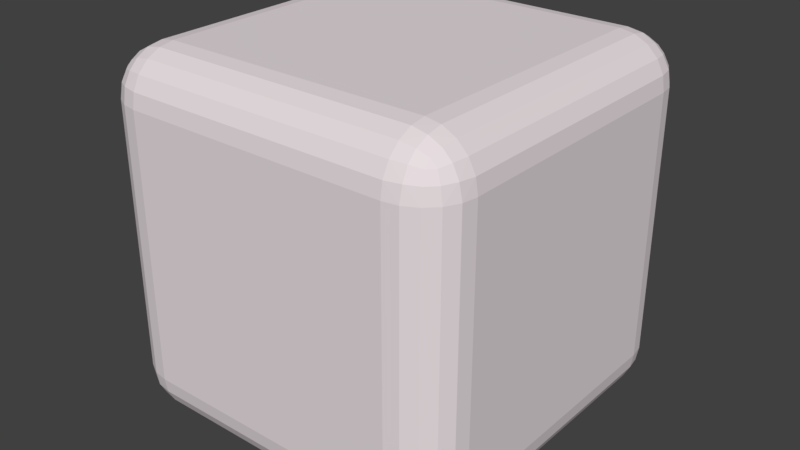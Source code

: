 # Source: HelpBox.blend  (saved by Blender 2.79.0; exported with 4.5.12 LTS)
import bpy
from mathutils import Matrix  # noqa: F401  (used for matrix-valued properties, if any)

bpy.ops.wm.read_factory_settings(use_empty=True)
scene = bpy.context.scene
scene.name = 'Scene'

# ---- collections
col_collection_1 = bpy.data.collections.new('Collection 1'); scene.collection.children.link(col_collection_1)

# ---- materials (node trees are filled in below, after node groups)
mat_material = bpy.data.materials.new('Material')
mat_material.alpha_threshold = 0.0
mat_material.use_transparent_shadow = False
mat_material.diffuse_color = (0.8, 0.7258, 0.7481, 1.0)
mat_material.roughness = 0.5

# ---- material node trees

# ---- world
world_world = bpy.data.worlds.new('World'); scene.world = world_world
world_world.color = (0.05088, 0.05088, 0.05088)
world_world.use_sun_shadow = False
world_world.sun_shadow_jitter_overblur = 0.0
world_world.cycles.sampling_method = 'MANUAL'

# ---- meshes
me_healthbox = bpy.data.meshes.new('HealthBox')
me_healthbox.from_pydata([(-0.737, -0.737, -1.0), (-0.737, -1.0, -0.737), (-1.0, -0.737, -0.737), (-0.737, -0.8183, -0.9871), (-0.737, -0.8916, -0.9498), (-0.8183, -0.737, -0.9871), (-0.8204, -0.8209, -0.9719), (-0.8177, -0.888, -0.9366), (-0.8916, -0.737, -0.9498), (-0.8881, -0.8179, -0.9364), (-0.8762, -0.8762, -0.9115), (-0.8183, -0.9871, -0.737), (-0.8916, -0.9498, -0.737), (-0.737, -0.9871, -0.8183), (-0.8209, -0.9719, -0.8204), (-0.888, -0.9366, -0.8177), (-0.737, -0.9498, -0.8916), (-0.8179, -0.9364, -0.8881), (-0.8762, -0.9115, -0.8762), (-0.9871, -0.737, -0.8183), (-0.9498, -0.737, -0.8916), (-0.9871, -0.8183, -0.737), (-0.9719, -0.8204, -0.8209), (-0.9366, -0.8177, -0.888), (-0.9498, -0.8916, -0.737), (-0.9364, -0.8881, -0.8179), (-0.9115, -0.8762, -0.8762), (-0.737, -1.0, 0.737), (-0.737, -0.737, 1.0), (-1.0, -0.737, 0.737), (-0.737, -0.9871, 0.8183), (-0.737, -0.9498, 0.8916), (-0.8183, -0.9871, 0.737), (-0.8204, -0.9719, 0.8209), (-0.8177, -0.9366, 0.888), (-0.8916, -0.9498, 0.737), (-0.8881, -0.9364, 0.8179), (-0.8762, -0.9115, 0.8762), (-0.8183, -0.737, 0.9871), (-0.8916, -0.737, 0.9498), (-0.737, -0.8183, 0.9871), (-0.8209, -0.8204, 0.9719), (-0.888, -0.8177, 0.9366), (-0.737, -0.8916, 0.9498), (-0.8179, -0.8881, 0.9364), (-0.8762, -0.8762, 0.9115), (-0.9871, -0.8183, 0.737), (-0.9498, -0.8916, 0.737), (-0.9871, -0.737, 0.8183), (-0.9719, -0.8209, 0.8204), (-0.9366, -0.888, 0.8177), (-0.9498, -0.737, 0.8916), (-0.9364, -0.8179, 0.8881), (-0.9115, -0.8762, 0.8762), (-0.737, 0.737, -1.0), (-1.0, 0.737, -0.737), (-0.737, 1.0, -0.737), (-0.8183, 0.737, -0.9871), (-0.8916, 0.737, -0.9498), (-0.737, 0.8183, -0.9871), (-0.8209, 0.8204, -0.9719), (-0.888, 0.8177, -0.9366), (-0.737, 0.8916, -0.9498), (-0.8179, 0.8881, -0.9364), (-0.8762, 0.8762, -0.9115), (-0.9871, 0.8183, -0.737), (-0.9498, 0.8916, -0.737), (-0.9871, 0.737, -0.8183), (-0.9719, 0.8209, -0.8204), (-0.9366, 0.888, -0.8177), (-0.9498, 0.737, -0.8916), (-0.9364, 0.8179, -0.8881), (-0.9115, 0.8762, -0.8762), (-0.737, 0.9871, -0.8183), (-0.737, 0.9498, -0.8916), (-0.8183, 0.9871, -0.737), (-0.8204, 0.9719, -0.8209), (-0.8177, 0.9366, -0.888), (-0.8916, 0.9498, -0.737), (-0.8881, 0.9364, -0.8179), (-0.8762, 0.9115, -0.8762), (-0.737, 0.737, 1.0), (-0.737, 1.0, 0.737), (-1.0, 0.737, 0.737), (-0.737, 0.8183, 0.9871), (-0.737, 0.8916, 0.9498), (-0.8183, 0.737, 0.9871), (-0.8204, 0.8209, 0.9719), (-0.8177, 0.888, 0.9366), (-0.8916, 0.737, 0.9498), (-0.8881, 0.8179, 0.9364), (-0.8762, 0.8762, 0.9115), (-0.8183, 0.9871, 0.737), (-0.8916, 0.9498, 0.737), (-0.737, 0.9871, 0.8183), (-0.8209, 0.9719, 0.8204), (-0.888, 0.9366, 0.8177), (-0.737, 0.9498, 0.8916), (-0.8179, 0.9364, 0.8881), (-0.8762, 0.9115, 0.8762), (-0.9871, 0.737, 0.8183), (-0.9498, 0.737, 0.8916), (-0.9871, 0.8183, 0.737), (-0.9719, 0.8204, 0.8209), (-0.9366, 0.8177, 0.888), (-0.9498, 0.8916, 0.737), (-0.9364, 0.8881, 0.8179), (-0.9115, 0.8762, 0.8762), (0.737, -0.737, -1.0), (1.0, -0.737, -0.737), (0.737, -1.0, -0.737), (0.8183, -0.737, -0.9871), (0.8916, -0.737, -0.9498), (0.737, -0.8183, -0.9871), (0.8209, -0.8204, -0.9719), (0.888, -0.8177, -0.9366), (0.737, -0.8916, -0.9498), (0.8179, -0.8881, -0.9364), (0.8762, -0.8762, -0.9115), (0.9871, -0.8183, -0.737), (0.9498, -0.8916, -0.737), (0.9871, -0.737, -0.8183), (0.9719, -0.8209, -0.8204), (0.9366, -0.888, -0.8177), (0.9498, -0.737, -0.8916), (0.9364, -0.8179, -0.8881), (0.9115, -0.8762, -0.8762), (0.737, -0.9871, -0.8183), (0.737, -0.9498, -0.8916), (0.8183, -0.9871, -0.737), (0.8204, -0.9719, -0.8209), (0.8177, -0.9366, -0.888), (0.8916, -0.9498, -0.737), (0.8881, -0.9364, -0.8179), (0.8762, -0.9115, -0.8762), (0.737, -0.737, 1.0), (0.737, -1.0, 0.737), (1.0, -0.737, 0.737), (0.737, -0.8183, 0.9871), (0.737, -0.8916, 0.9498), (0.8183, -0.737, 0.9871), (0.8204, -0.8209, 0.9719), (0.8177, -0.888, 0.9366), (0.8916, -0.737, 0.9498), (0.8881, -0.8179, 0.9364), (0.8762, -0.8762, 0.9115), (0.8183, -0.9871, 0.737), (0.8916, -0.9498, 0.737), (0.737, -0.9871, 0.8183), (0.8209, -0.9719, 0.8204), (0.888, -0.9366, 0.8177), (0.737, -0.9498, 0.8916), (0.8179, -0.9364, 0.8881), (0.8762, -0.9115, 0.8762), (0.9871, -0.737, 0.8183), (0.9498, -0.737, 0.8916), (0.9871, -0.8183, 0.737), (0.9719, -0.8204, 0.8209), (0.9366, -0.8177, 0.888), (0.9498, -0.8916, 0.737), (0.9364, -0.8881, 0.8179), (0.9115, -0.8762, 0.8762), (0.737, 0.737, -1.0), (0.737, 1.0, -0.737), (1.0, 0.737, -0.737), (0.737, 0.8183, -0.9871), (0.737, 0.8916, -0.9498), (0.8183, 0.737, -0.9871), (0.8204, 0.8209, -0.9719), (0.8177, 0.888, -0.9366), (0.8916, 0.737, -0.9498), (0.8881, 0.8179, -0.9364), (0.8762, 0.8762, -0.9115), (0.8183, 0.9871, -0.737), (0.8916, 0.9498, -0.737), (0.737, 0.9871, -0.8183), (0.8209, 0.9719, -0.8204), (0.888, 0.9366, -0.8177), (0.737, 0.9498, -0.8916), (0.8179, 0.9364, -0.8881), (0.8762, 0.9115, -0.8762), (0.9871, 0.737, -0.8183), (0.9498, 0.737, -0.8916), (0.9871, 0.8183, -0.737), (0.9719, 0.8204, -0.8209), (0.9366, 0.8177, -0.888), (0.9498, 0.8916, -0.737), (0.9364, 0.8881, -0.8179), (0.9115, 0.8762, -0.8762), (0.737, 0.737, 1.0), (1.0, 0.737, 0.737), (0.737, 1.0, 0.737), (0.8183, 0.737, 0.9871), (0.8916, 0.737, 0.9498), (0.737, 0.8183, 0.9871), (0.8209, 0.8204, 0.9719), (0.888, 0.8177, 0.9366), (0.737, 0.8916, 0.9498), (0.8179, 0.8881, 0.9364), (0.8762, 0.8762, 0.9115), (0.9871, 0.8183, 0.737), (0.9498, 0.8916, 0.737), (0.9871, 0.737, 0.8183), (0.9719, 0.8209, 0.8204), (0.9366, 0.888, 0.8177), (0.9498, 0.737, 0.8916), (0.9364, 0.8179, 0.8881), (0.9115, 0.8762, 0.8762), (0.737, 0.9871, 0.8183), (0.737, 0.9498, 0.8916), (0.8183, 0.9871, 0.737), (0.8204, 0.9719, 0.8209), (0.8177, 0.9366, 0.888), (0.8916, 0.9498, 0.737), (0.8881, 0.9364, 0.8179), (0.8762, 0.9115, 0.8762)], [], [(136, 1, 110), (190, 109, 164), (81, 135, 189), (29, 55, 2), (82, 163, 56), (3, 5, 0), (4, 6, 3), (16, 7, 4), (6, 8, 5), (6, 10, 9), (17, 10, 7), (11, 13, 1), (12, 14, 11), (24, 15, 12), (14, 16, 13), (14, 18, 17), (25, 18, 15), (19, 21, 2), (20, 22, 19), (8, 23, 20), (22, 24, 21), (22, 26, 25), (9, 26, 23), (10, 18, 26), (30, 32, 27), (31, 33, 30), (43, 34, 31), (33, 35, 32), (33, 37, 36), (44, 37, 34), (38, 40, 28), (39, 41, 38), (51, 42, 39), (41, 43, 40), (41, 45, 44), (52, 45, 42), (46, 48, 29), (47, 49, 46), (35, 50, 47), (49, 51, 48), (49, 53, 52), (36, 53, 50), (37, 45, 53), (57, 59, 54), (58, 60, 57), (70, 61, 58), (60, 62, 59), (60, 64, 63), (71, 64, 61), (65, 67, 55), (66, 68, 65), (78, 69, 66), (68, 70, 67), (68, 72, 71), (79, 72, 69), (73, 75, 56), (74, 76, 73), (62, 77, 74), (76, 78, 75), (76, 80, 79), (63, 80, 77), (64, 72, 80), (84, 86, 81), (85, 87, 84), (97, 88, 85), (87, 89, 86), (87, 91, 90), (98, 91, 88), (92, 94, 82), (93, 95, 92), (105, 96, 93), (95, 97, 94), (95, 99, 98), (106, 99, 96), (100, 102, 83), (101, 103, 100), (89, 104, 101), (103, 105, 102), (103, 107, 106), (90, 107, 104), (91, 99, 107), (111, 113, 108), (112, 114, 111), (124, 115, 112), (114, 116, 113), (114, 118, 117), (125, 118, 115), (119, 121, 109), (120, 122, 119), (132, 123, 120), (122, 124, 121), (122, 126, 125), (133, 126, 123), (127, 129, 110), (128, 130, 127), (116, 131, 128), (130, 132, 129), (130, 134, 133), (117, 134, 131), (118, 126, 134), (138, 140, 135), (139, 141, 138), (151, 142, 139), (141, 143, 140), (141, 145, 144), (152, 145, 142), (146, 148, 136), (147, 149, 146), (159, 150, 147), (149, 151, 148), (149, 153, 152), (160, 153, 150), (154, 156, 137), (155, 157, 154), (143, 158, 155), (157, 159, 156), (157, 161, 160), (144, 161, 158), (145, 153, 161), (165, 167, 162), (166, 168, 165), (178, 169, 166), (168, 170, 167), (168, 172, 171), (179, 172, 169), (173, 175, 163), (174, 176, 173), (186, 177, 174), (176, 178, 175), (176, 180, 179), (187, 180, 177), (181, 183, 164), (182, 184, 181), (170, 185, 182), (184, 186, 183), (184, 188, 187), (171, 188, 185), (172, 180, 188), (192, 194, 189), (193, 195, 192), (205, 196, 193), (195, 197, 194), (195, 199, 198), (206, 199, 196), (200, 202, 190), (201, 203, 200), (213, 204, 201), (203, 205, 202), (203, 207, 206), (214, 207, 204), (208, 210, 191), (209, 211, 208), (197, 212, 209), (211, 213, 210), (211, 215, 214), (198, 215, 212), (199, 207, 215), (0, 57, 54), (5, 58, 57), (8, 70, 58), (20, 67, 70), (19, 55, 67), (27, 11, 1), (32, 12, 11), (35, 24, 12), (47, 21, 24), (46, 2, 21), (81, 38, 28), (86, 39, 38), (89, 51, 39), (101, 48, 51), (100, 29, 48), (56, 92, 82), (75, 93, 92), (78, 105, 93), (66, 102, 105), (65, 83, 102), (54, 165, 162), (59, 166, 165), (62, 178, 166), (74, 175, 178), (73, 163, 175), (189, 84, 81), (194, 85, 84), (197, 97, 85), (209, 94, 97), (208, 82, 94), (164, 200, 190), (183, 201, 200), (186, 213, 201), (174, 210, 213), (173, 191, 210), (162, 111, 108), (167, 112, 111), (170, 124, 112), (182, 121, 124), (181, 109, 121), (135, 192, 189), (140, 193, 192), (143, 205, 193), (155, 202, 205), (154, 190, 202), (110, 146, 136), (129, 147, 146), (132, 159, 147), (120, 156, 159), (119, 137, 156), (108, 3, 0), (113, 4, 3), (116, 16, 4), (128, 13, 16), (127, 1, 13), (28, 138, 135), (40, 139, 138), (43, 151, 139), (31, 148, 151), (30, 136, 148), (162, 0, 54), (136, 27, 1), (190, 137, 109), (81, 28, 135), (29, 83, 55), (82, 191, 163), (3, 6, 5), (4, 7, 6), (16, 17, 7), (6, 9, 8), (6, 7, 10), (17, 18, 10), (11, 14, 13), (12, 15, 14), (24, 25, 15), (14, 17, 16), (14, 15, 18), (25, 26, 18), (19, 22, 21), (20, 23, 22), (8, 9, 23), (22, 25, 24), (22, 23, 26), (9, 10, 26), (30, 33, 32), (31, 34, 33), (43, 44, 34), (33, 36, 35), (33, 34, 37), (44, 45, 37), (38, 41, 40), (39, 42, 41), (51, 52, 42), (41, 44, 43), (41, 42, 45), (52, 53, 45), (46, 49, 48), (47, 50, 49), (35, 36, 50), (49, 52, 51), (49, 50, 53), (36, 37, 53), (57, 60, 59), (58, 61, 60), (70, 71, 61), (60, 63, 62), (60, 61, 64), (71, 72, 64), (65, 68, 67), (66, 69, 68), (78, 79, 69), (68, 71, 70), (68, 69, 72), (79, 80, 72), (73, 76, 75), (74, 77, 76), (62, 63, 77), (76, 79, 78), (76, 77, 80), (63, 64, 80), (84, 87, 86), (85, 88, 87), (97, 98, 88), (87, 90, 89), (87, 88, 91), (98, 99, 91), (92, 95, 94), (93, 96, 95), (105, 106, 96), (95, 98, 97), (95, 96, 99), (106, 107, 99), (100, 103, 102), (101, 104, 103), (89, 90, 104), (103, 106, 105), (103, 104, 107), (90, 91, 107), (111, 114, 113), (112, 115, 114), (124, 125, 115), (114, 117, 116), (114, 115, 118), (125, 126, 118), (119, 122, 121), (120, 123, 122), (132, 133, 123), (122, 125, 124), (122, 123, 126), (133, 134, 126), (127, 130, 129), (128, 131, 130), (116, 117, 131), (130, 133, 132), (130, 131, 134), (117, 118, 134), (138, 141, 140), (139, 142, 141), (151, 152, 142), (141, 144, 143), (141, 142, 145), (152, 153, 145), (146, 149, 148), (147, 150, 149), (159, 160, 150), (149, 152, 151), (149, 150, 153), (160, 161, 153), (154, 157, 156), (155, 158, 157), (143, 144, 158), (157, 160, 159), (157, 158, 161), (144, 145, 161), (165, 168, 167), (166, 169, 168), (178, 179, 169), (168, 171, 170), (168, 169, 172), (179, 180, 172), (173, 176, 175), (174, 177, 176), (186, 187, 177), (176, 179, 178), (176, 177, 180), (187, 188, 180), (181, 184, 183), (182, 185, 184), (170, 171, 185), (184, 187, 186), (184, 185, 188), (171, 172, 188), (192, 195, 194), (193, 196, 195), (205, 206, 196), (195, 198, 197), (195, 196, 199), (206, 207, 199), (200, 203, 202), (201, 204, 203), (213, 214, 204), (203, 206, 205), (203, 204, 207), (214, 215, 207), (208, 211, 210), (209, 212, 211), (197, 198, 212), (211, 214, 213), (211, 212, 215), (198, 199, 215), (0, 5, 57), (5, 8, 58), (8, 20, 70), (20, 19, 67), (19, 2, 55), (27, 32, 11), (32, 35, 12), (35, 47, 24), (47, 46, 21), (46, 29, 2), (81, 86, 38), (86, 89, 39), (89, 101, 51), (101, 100, 48), (100, 83, 29), (56, 75, 92), (75, 78, 93), (78, 66, 105), (66, 65, 102), (65, 55, 83), (54, 59, 165), (59, 62, 166), (62, 74, 178), (74, 73, 175), (73, 56, 163), (189, 194, 84), (194, 197, 85), (197, 209, 97), (209, 208, 94), (208, 191, 82), (164, 183, 200), (183, 186, 201), (186, 174, 213), (174, 173, 210), (173, 163, 191), (162, 167, 111), (167, 170, 112), (170, 182, 124), (182, 181, 121), (181, 164, 109), (135, 140, 192), (140, 143, 193), (143, 155, 205), (155, 154, 202), (154, 137, 190), (110, 129, 146), (129, 132, 147), (132, 120, 159), (120, 119, 156), (119, 109, 137), (108, 113, 3), (113, 116, 4), (116, 128, 16), (128, 127, 13), (127, 110, 1), (28, 40, 138), (40, 43, 139), (43, 31, 151), (31, 30, 148), (30, 27, 136), (162, 108, 0)])
_uv = me_healthbox.uv_layers.new(name='UVMap')
_uv.uv.foreach_set('vector', [1.001, 0.9916, 8.659e-05, 8.659e-05, 1.001, 8.659e-05, 0.0, 0.0, 0.0, 0.0, 0.0, 0.0, 0.0, 0.0, 0.0, 0.0, 0.0, 0.0, 0.0, 0.0, 0.0, 0.0, 0.0, 0.0, 0.0, 0.0, 0.0, 0.0, 0.0, 0.0, 0.0, 0.0, 0.0, 0.0, 0.0, 0.0, 0.0, 0.0, 0.0, 0.0, 0.0, 0.0, 0.0, 0.0, 0.0, 0.0, 0.0, 0.0, 0.0, 0.0, 0.0, 0.0, 0.0, 0.0, 0.0, 0.0, 0.0, 0.0, 0.0, 0.0, 0.0, 0.0, 0.0, 0.0, 0.0, 0.0, 0.0, 0.0, 0.0, 0.0, 0.0, 0.0, 0.0, 0.0, 0.0, 0.0, 0.0, 0.0, 0.0, 0.0, 0.0, 0.0, 0.0, 0.0, 0.0, 0.0, 0.0, 0.0, 0.0, 0.0, 0.0, 0.0, 0.0, 0.0, 0.0, 0.0, 0.0, 0.0, 0.0, 0.0, 0.0, 0.0, 0.0, 0.0, 0.0, 0.0, 0.0, 0.0, 0.0, 0.0, 0.0, 0.0, 0.0, 0.0, 0.0, 0.0, 0.0, 0.0, 0.0, 0.0, 0.0, 0.0, 0.0, 0.0, 0.0, 0.0, 0.0, 0.0, 0.0, 0.0, 0.0, 0.0, 0.0, 0.0, 0.0, 0.0, 0.0, 0.0, 0.0, 0.0, 0.0, 0.0, 0.0, 0.0, 0.0, 0.0, 0.0, 0.0, 0.0, 0.0, 0.0, 0.0, 0.0, 0.0, 0.0, 0.0, 0.0, 0.0, 0.0, 0.0, 0.0, 0.0, 0.0, 0.0, 0.0, 0.0, 0.0, 0.0, 0.0, 0.0, 0.0, 0.0, 0.0, 0.0, 0.0, 0.0, 0.0, 0.0, 0.0, 0.0, 0.0, 0.0, 0.0, 0.0, 0.0, 0.0, 0.0, 0.0, 0.0, 0.0, 0.0, 0.0, 0.0, 0.0, 0.0, 0.0, 0.0, 0.0, 0.0, 0.0, 0.0, 0.0, 0.0, 0.0, 0.0, 0.0, 0.0, 0.0, 0.0, 0.0, 0.0, 0.0, 0.0, 0.0, 0.0, 0.0, 0.0, 0.0, 0.0, 0.0, 0.0, 0.0, 0.0, 0.0, 0.0, 0.0, 0.0, 0.0, 0.0, 0.0, 0.0, 0.0, 0.0, 0.0, 0.0, 0.0, 0.0, 0.0, 0.0, 0.0, 0.0, 0.0, 0.0, 0.0, 0.0, 0.0, 0.0, 0.0, 0.0, 0.0, 0.0, 0.0, 0.0, 0.0, 0.0, 0.0, 0.0, 0.0, 0.0, 0.0, 0.0, 0.0, 0.0, 0.0, 0.0, 0.0, 0.0, 0.0, 0.0, 0.0, 0.0, 0.0, 0.0, 0.0, 0.0, 0.0, 0.0, 0.0, 0.0, 0.0, 0.0, 0.0, 0.0, 0.0, 0.0, 0.0, 0.0, 0.0, 0.0, 0.0, 0.0, 0.0, 0.0, 0.0, 0.0, 0.0, 0.0, 0.0, 0.0, 0.0, 0.0, 0.0, 0.0, 0.0, 0.0, 0.0, 0.0, 0.0, 0.0, 0.0, 0.0, 0.0, 0.0, 0.0, 0.0, 0.0, 0.0, 0.0, 0.0, 0.0, 0.0, 0.0, 0.0, 0.0, 0.0, 0.0, 0.0, 0.0, 0.0, 0.0, 0.0, 0.0, 0.0, 0.0, 0.0, 0.0, 0.0, 0.0, 0.0, 0.0, 0.0, 0.0, 0.0, 0.0, 0.0, 0.0, 0.0, 0.0, 0.0, 0.0, 0.0, 0.0, 0.0, 0.0, 0.0, 0.0, 0.0, 0.0, 0.0, 0.0, 0.0, 0.0, 0.0, 0.0, 0.0, 0.0, 0.0, 0.0, 0.0, 0.0, 0.0, 0.0, 0.0, 0.0, 0.0, 0.0, 0.0, 0.0, 0.0, 0.0, 0.0, 0.0, 0.0, 0.0, 0.0, 0.0, 0.0, 0.0, 0.0, 0.0, 0.0, 0.0, 0.0, 0.0, 0.0, 0.0, 0.0, 0.0, 0.0, 0.0, 0.0, 0.0, 0.0, 0.0, 0.0, 0.0, 0.0, 0.0, 0.0, 0.0, 0.0, 0.0, 0.0, 0.0, 0.0, 0.0, 0.0, 0.0, 0.0, 0.0, 0.0, 0.0, 0.0, 0.0, 0.0, 0.0, 0.0, 0.0, 0.0, 0.0, 0.0, 0.0, 0.0, 0.0, 0.0, 0.0, 0.0, 0.0, 0.0, 0.0, 0.0, 0.0, 0.0, 0.0, 0.0, 0.0, 0.0, 0.0, 0.0, 0.0, 0.0, 0.0, 0.0, 0.0, 0.0, 0.0, 0.0, 0.0, 0.0, 0.0, 0.0, 0.0, 0.0, 0.0, 0.0, 0.0, 0.0, 0.0, 0.0, 0.0, 0.0, 0.0, 0.0, 0.0, 0.0, 0.0, 0.0, 0.0, 0.0, 0.0, 0.0, 0.0, 0.0, 0.0, 0.0, 0.0, 0.0, 0.0, 0.0, 0.0, 0.0, 0.0, 0.0, 0.0, 0.0, 0.0, 0.0, 0.0, 0.0, 0.0, 0.0, 0.0, 0.0, 0.0, 0.0, 0.0, 0.0, 0.0, 0.0, 0.0, 0.0, 0.0, 0.0, 0.0, 0.0, 0.0, 0.0, 0.0, 0.0, 0.0, 0.0, 0.0, 0.0, 0.0, 0.0, 0.0, 0.0, 0.0, 0.0, 0.0, 0.0, 0.0, 0.0, 0.0, 0.0, 0.0, 0.0, 0.0, 0.0, 0.0, 0.0, 0.0, 0.0, 0.0, 0.0, 0.0, 0.0, 0.0, 0.0, 0.0, 0.0, 0.0, 0.0, 0.0, 0.0, 0.0, 0.0, 0.0, 0.0, 0.0, 0.0, 0.0, 0.0, 0.0, 0.0, 0.0, 0.0, 0.0, 0.0, 0.0, 0.0, 0.0, 0.0, 0.0, 0.0, 0.0, 0.0, 0.0, 0.0, 0.0, 0.0, 0.0, 0.0, 0.0, 0.0, 0.0, 0.0, 0.0, 0.0, 0.0, 0.0, 0.0, 0.0, 0.0, 0.0, 0.0, 0.0, 0.0, 0.0, 0.0, 0.0, 0.0, 0.0, 0.0, 0.0, 0.0, 0.0, 0.0, 0.0, 0.0, 0.0, 0.0, 0.0, 0.0, 0.0, 0.0, 0.0, 0.0, 0.0, 0.0, 0.0, 0.0, 0.0, 0.0, 0.0, 0.0, 0.0, 0.0, 0.0, 0.0, 0.0, 0.0, 0.0, 0.0, 0.0, 0.0, 0.0, 0.0, 0.0, 0.0, 0.0, 0.0, 0.0, 0.0, 0.0, 0.0, 0.0, 0.0, 0.0, 0.0, 0.0, 0.0, 0.0, 0.0, 0.0, 0.0, 0.0, 0.0, 0.0, 0.0, 0.0, 0.0, 0.0, 0.0, 0.0, 0.0, 0.0, 0.0, 0.0, 0.0, 0.0, 0.0, 0.0, 0.0, 0.0, 0.0, 0.0, 0.0, 0.0, 0.0, 0.0, 0.0, 0.0, 0.0, 0.0, 0.0, 0.0, 0.0, 0.0, 0.0, 0.0, 0.0, 0.0, 0.0, 0.0, 0.0, 0.0, 0.0, 0.0, 0.0, 0.0, 0.0, 0.0, 0.0, 0.0, 0.0, 0.0, 0.0, 0.0, 0.0, 0.0, 0.0, 0.0, 0.0, 0.0, 0.0, 0.0, 0.0, 0.0, 0.0, 0.0, 0.0, 0.0, 0.0, 0.0, 0.0, 0.0, 0.0, 0.0, 0.0, 0.0, 0.0, 0.0, 0.0, 0.0, 0.0, 0.0, 0.0, 0.0, 0.0, 0.0, 0.0, 0.0, 0.0, 0.0, 0.0, 0.0, 0.0, 0.0, 0.0, 0.0, 0.0, 0.0, 0.0, 0.0, 0.0, 0.0, 0.0, 0.0, 0.0, 0.0, 0.0, 0.0, 0.0, 0.0, 0.0, 0.0, 0.0, 0.0, 0.0, 0.0, 0.0, 0.0, 0.0, 0.0, 0.0, 0.0, 0.0, 0.0, 0.0, 0.0, 0.0, 0.0, 0.0, 0.0, 0.0, 0.0, 0.0, 0.0, 0.0, 0.0, 0.0, 0.0, 0.0, 0.0, 0.0, 0.0, 0.0, 0.0, 0.0, 0.0, 0.0, 0.0, 0.0, 0.0, 0.0, 0.0, 0.0, 0.0, 0.0, 0.0, 0.0, 0.0, 0.0, 0.0, 0.0, 0.0, 0.0, 0.0, 0.0, 0.0, 0.0, 0.0, 0.0, 0.0, 0.0, 0.0, 0.0, 0.0, 0.0, 0.0, 0.0, 0.0, 0.0, 0.0, 0.0, 0.0, 0.0, 0.0, 0.0, 0.0, 0.0, 0.0, 0.0, 0.0, 0.0, 0.0, 0.0, 0.0, 0.0, 0.0, 0.0, 0.0, 0.0, 0.0, 0.0, 0.0, 0.0, 0.0, 0.0, 0.0, 0.0, 0.0, 0.0, 0.0, 0.0, 0.0, 0.0, 0.0, 0.0, 0.0, 0.0, 0.0, 0.0, 0.0, 0.0, 0.0, 0.0, 0.0, 0.0, 0.0, 0.0, 0.0, 0.0, 0.0, 0.0, 0.0, 0.0, 0.0, 0.0, 0.0, 0.0, 0.0, 0.0, 0.0, 0.0, 0.0, 0.0, 0.0, 0.0, 0.0, 0.0, 0.0, 0.0, 0.0, 0.0, 0.0, 0.0, 0.0, 0.0, 0.0, 0.0, 0.0, 0.0, 0.0, 0.0, 0.0, 0.0, 0.0, 0.0, 0.0, 0.0, 0.0, 0.0, 0.0, 0.0, 0.0, 0.0, 0.0, 0.0, 0.0, 0.0, 0.0, 0.0, 0.0, 0.0, 0.0, 0.0, 0.0, 0.0, 0.0, 0.0, 0.0, 0.0, 0.0, 0.0, 0.0, 0.0, 0.0, 0.0, 0.0, 0.0, 0.0, 0.0, 0.0, 0.0, 0.0, 0.0, 0.0, 0.0, 0.0, 0.0, 0.0, 0.0, 0.0, 0.0, 0.0, 0.0, 0.0, 0.0, 0.0, 0.0, 0.0, 0.0, 0.0, 0.0, 0.0, 0.0, 0.0, 0.0, 0.0, 0.0, 0.0, 0.0, 0.0, 0.0, 0.0, 0.0, 0.0, 0.0, 0.0, 0.0, 0.0, 0.0, 0.0, 0.0, 0.0, 0.0, 0.0, 0.0, 0.0, 0.0, 0.0, 0.0, 0.0, 0.0, 0.0, 0.0, 0.0, 0.0, 0.0, 0.0, 0.0, 0.0, 0.0, 0.0, 0.0, 0.0, 0.0, 0.0, 0.0, 0.0, 0.0, 0.0, 0.0, 0.0, 0.0, 0.0, 0.0, 0.0, 0.0, 0.0, 0.0, 0.0, 0.0, 0.0, 0.0, 0.0, 0.0, 0.0, 0.0, 0.0, 0.0, 0.0, 0.0, 0.0, 0.0, 0.0, 0.0, 0.0, 0.0, 0.0, 0.0, 0.0, 0.0, 0.0, 0.0, 0.0, 0.0, 0.0, 0.0, 0.0, 0.0, 0.0, 0.0, 0.0, 0.0, 0.0, 0.0, 0.0, 0.0, 0.0, 0.0, 0.0, 0.0, 0.0, 0.0, 0.0, 0.0, 0.0, 0.0, 0.0, 0.0, 0.0, 0.0, 0.0, 0.0, 0.0, 0.0, 0.0, 0.0, 0.0, 0.0, 0.0, 0.0, 0.0, 0.0, 0.0, 0.0, 0.0, 0.0, 0.0, 0.0, 0.0, 0.0, 0.0, 0.0, 0.0, 0.0, 0.0, 0.0, 0.0, 0.0, 0.0, 0.0, 0.0, 0.0, 0.0, 0.0, 0.0, 0.0, 0.0, 0.0, 0.0, 0.0, 0.0, 0.0, 0.0, 0.0, 0.0, 0.0, 0.0, 0.0, 0.0, 0.0, 0.0, 0.0, 0.0, 0.0, 0.0, 0.0, 0.0, 0.0, 0.0, 0.0, 0.0, 0.0, 0.0, 0.0, 0.0, 0.0, 0.0, 0.0, 0.0, 0.0, 0.0, 0.0, 0.0, 0.0, 0.0, 0.0, 0.0, 0.0, 0.0, 0.0, 0.0, 0.0, 0.0, 0.0, 0.0, 0.0, 0.0, 0.0, 0.0, 0.0, 0.0, 0.0, 0.0, 0.0, 0.0, 0.0, 0.0, 0.0, 0.0, 0.0, 0.0, 0.0, 0.0, 0.0, 0.0, 0.0, 0.0, 0.0, 0.0, 0.0, 0.0, 0.0, 0.0, 0.0, 0.0, 0.0, 0.0, 0.0, 0.0, 0.0, 0.0, 0.0, 0.0, 0.0, 0.0, 0.0, 0.0, 0.0, 0.0, 0.0, 0.0, 0.0, 0.0, 0.0, 0.0, 0.0, 0.0, 0.0, 0.0, 0.0, 0.0, 0.0, 0.0, 0.0, 0.0, 0.0, 0.0, 0.0, 0.0, 0.0, 0.0, 0.0, 0.0, 0.0, 0.0, 0.0, 0.0, 0.0, 0.0, 0.0, 0.0, 0.0, 0.0, 0.0, 0.0, 0.0, 0.0, 0.0, 0.0, 0.0, 0.0, 0.0, 0.0, 0.0, 0.0, 0.0, 0.0, 0.0, 0.0, 0.0, 0.0, 0.0, 0.0, 0.0, 0.0, 0.0, 0.0, 0.0, 0.0, 0.0, 0.0, 0.0, 0.0, 0.0, 0.0, 0.0, 0.0, 0.0, 0.0, 0.0, 0.0, 0.0, 0.0, 0.0, 0.0, 0.0, 0.0, 0.0, 0.0, 0.0, 0.0, 0.0, 0.0, 0.0, 0.0, 0.0, 0.0, 0.0, 0.0, 0.0, 0.0, 0.0, 0.0, 1.001, 0.9916, 8.659e-05, 0.9999, 8.659e-05, 8.659e-05, 0.0, 0.0, 0.0, 0.0, 0.0, 0.0, 0.0, 0.0, 0.0, 0.0, 0.0, 0.0, 0.0, 0.0, 0.0, 0.0, 0.0, 0.0, 0.0, 0.0, 0.0, 0.0, 0.0, 0.0, 0.0, 0.0, 0.0, 0.0, 0.0, 0.0, 0.0, 0.0, 0.0, 0.0, 0.0, 0.0, 0.0, 0.0, 0.0, 0.0, 0.0, 0.0, 0.0, 0.0, 0.0, 0.0, 0.0, 0.0, 0.0, 0.0, 0.0, 0.0, 0.0, 0.0, 0.0, 0.0, 0.0, 0.0, 0.0, 0.0, 0.0, 0.0, 0.0, 0.0, 0.0, 0.0, 0.0, 0.0, 0.0, 0.0, 0.0, 0.0, 0.0, 0.0, 0.0, 0.0, 0.0, 0.0, 0.0, 0.0, 0.0, 0.0, 0.0, 0.0, 0.0, 0.0, 0.0, 0.0, 0.0, 0.0, 0.0, 0.0, 0.0, 0.0, 0.0, 0.0, 0.0, 0.0, 0.0, 0.0, 0.0, 0.0, 0.0, 0.0, 0.0, 0.0, 0.0, 0.0, 0.0, 0.0, 0.0, 0.0, 0.0, 0.0, 0.0, 0.0, 0.0, 0.0, 0.0, 0.0, 0.0, 0.0, 0.0, 0.0, 0.0, 0.0, 0.0, 0.0, 0.0, 0.0, 0.0, 0.0, 0.0, 0.0, 0.0, 0.0, 0.0, 0.0, 0.0, 0.0, 0.0, 0.0, 0.0, 0.0, 0.0, 0.0, 0.0, 0.0, 0.0, 0.0, 0.0, 0.0, 0.0, 0.0, 0.0, 0.0, 0.0, 0.0, 0.0, 0.0, 0.0, 0.0, 0.0, 0.0, 0.0, 0.0, 0.0, 0.0, 0.0, 0.0, 0.0, 0.0, 0.0, 0.0, 0.0, 0.0, 0.0, 0.0, 0.0, 0.0, 0.0, 0.0, 0.0, 0.0, 0.0, 0.0, 0.0, 0.0, 0.0, 0.0, 0.0, 0.0, 0.0, 0.0, 0.0, 0.0, 0.0, 0.0, 0.0, 0.0, 0.0, 0.0, 0.0, 0.0, 0.0, 0.0, 0.0, 0.0, 0.0, 0.0, 0.0, 0.0, 0.0, 0.0, 0.0, 0.0, 0.0, 0.0, 0.0, 0.0, 0.0, 0.0, 0.0, 0.0, 0.0, 0.0, 0.0, 0.0, 0.0, 0.0, 0.0, 0.0, 0.0, 0.0, 0.0, 0.0, 0.0, 0.0, 0.0, 0.0, 0.0, 0.0, 0.0, 0.0, 0.0, 0.0, 0.0, 0.0, 0.0, 0.0, 0.0, 0.0, 0.0, 0.0, 0.0, 0.0, 0.0, 0.0, 0.0, 0.0, 0.0, 0.0, 0.0, 0.0, 0.0, 0.0, 0.0, 0.0, 0.0, 0.0, 0.0, 0.0, 0.0, 0.0, 0.0, 0.0, 0.0, 0.0, 0.0, 0.0, 0.0, 0.0, 0.0, 0.0, 0.0, 0.0, 0.0, 0.0, 0.0, 0.0, 0.0, 0.0, 0.0, 0.0, 0.0, 0.0, 0.0, 0.0, 0.0, 0.0, 0.0, 0.0, 0.0, 0.0, 0.0, 0.0, 0.0, 0.0, 0.0, 0.0, 0.0, 0.0, 0.0, 0.0, 0.0, 0.0, 0.0, 0.0, 0.0, 0.0, 0.0, 0.0, 0.0, 0.0, 0.0, 0.0, 0.0, 0.0, 0.0, 0.0, 0.0, 0.0, 0.0, 0.0, 0.0, 0.0, 0.0, 0.0, 0.0, 0.0, 0.0, 0.0, 0.0, 0.0, 0.0, 0.0, 0.0, 0.0, 0.0, 0.0, 0.0, 0.0, 0.0, 0.0, 0.0, 0.0, 0.0, 0.0, 0.0, 0.0, 0.0, 0.0, 0.0, 0.0, 0.0, 0.0, 0.0, 0.0, 0.0, 0.0, 0.0, 0.0, 0.0, 0.0, 0.0, 0.0, 0.0, 0.0, 0.0, 0.0, 0.0, 0.0, 0.0, 0.0, 0.0, 0.0, 0.0, 0.0, 0.0, 0.0, 0.0, 0.0, 0.0, 0.0, 0.0, 0.0, 0.0, 0.0, 0.0, 0.0, 0.0, 0.0, 0.0, 0.0, 0.0, 0.0, 0.0, 0.0, 0.0, 0.0, 0.0, 0.0, 0.0, 0.0, 0.0, 0.0, 0.0, 0.0, 0.0, 0.0, 0.0, 0.0, 0.0, 0.0, 0.0, 0.0, 0.0, 0.0, 0.0, 0.0, 0.0, 0.0, 0.0, 0.0, 0.0, 0.0, 0.0, 0.0, 0.0, 0.0, 0.0, 0.0, 0.0, 0.0, 0.0, 0.0, 0.0, 0.0, 0.0, 0.0, 0.0, 0.0, 0.0, 0.0, 0.0, 0.0, 0.0, 0.0, 0.0, 0.0, 0.0, 0.0, 0.0, 0.0, 0.0, 0.0, 0.0, 0.0, 0.0, 0.0, 0.0, 0.0, 0.0, 0.0, 0.0, 0.0, 0.0, 0.0, 0.0, 0.0, 0.0, 0.0, 0.0, 0.0, 0.0, 0.0, 0.0, 0.0, 0.0, 0.0, 0.0, 0.0, 0.0, 0.0, 0.0, 0.0, 0.0, 0.0, 0.0, 0.0, 0.0, 0.0, 0.0, 0.0, 0.0, 0.0, 0.0, 0.0, 0.0, 0.0, 0.0, 0.0, 0.0, 0.0, 0.0, 0.0, 0.0, 0.0, 0.0, 0.0, 0.0, 0.0, 0.0, 0.0, 0.0, 0.0, 0.0, 0.0, 0.0, 0.0, 0.0, 0.0, 0.0, 0.0, 0.0, 0.0, 0.0, 0.0, 0.0, 0.0, 0.0, 0.0, 0.0, 0.0, 0.0, 0.0, 0.0, 0.0, 0.0, 0.0, 0.0, 0.0, 0.0, 0.0, 0.0, 0.0, 0.0, 0.0, 0.0, 0.0, 0.0, 0.0, 0.0, 0.0, 0.0, 0.0, 0.0, 0.0, 0.0, 0.0, 0.0, 0.0, 0.0, 0.0, 0.0, 0.0, 0.0, 0.0, 0.0, 0.0, 0.0, 0.0, 0.0, 0.0, 0.0, 0.0, 0.0, 0.0, 0.0, 0.0, 0.0, 0.0, 0.0, 0.0, 0.0, 0.0, 0.0, 0.0, 0.0, 0.0, 0.0, 0.0, 0.0, 0.0, 0.0, 0.0, 0.0, 0.0, 0.0, 0.0, 0.0, 0.0, 0.0, 0.0, 0.0, 0.0, 0.0, 0.0, 0.0, 0.0, 0.0, 0.0, 0.0, 0.0, 0.0, 0.0, 0.0, 0.0, 0.0, 0.0, 0.0, 0.0, 0.0, 0.0, 0.0, 0.0, 0.0, 0.0, 0.0, 0.0, 0.0, 0.0, 0.0, 0.0, 0.0, 0.0, 0.0, 0.0, 0.0, 0.0, 0.0, 0.0, 0.0, 0.0, 0.0, 0.0, 0.0, 0.0, 0.0, 0.0, 0.0, 0.0, 0.0, 0.0, 0.0, 0.0, 0.0, 0.0, 0.0, 0.0, 0.0, 0.0, 0.0, 0.0, 0.0, 0.0, 0.0, 0.0, 0.0, 0.0, 0.0, 0.0, 0.0, 0.0, 0.0, 0.0, 0.0, 0.0, 0.0, 0.0, 0.0, 0.0, 0.0, 0.0, 0.0, 0.0, 0.0, 0.0, 0.0, 0.0, 0.0, 0.0, 0.0, 0.0, 0.0, 0.0, 0.0, 0.0, 0.0, 0.0, 0.0, 0.0, 0.0, 0.0, 0.0, 0.0, 0.0, 0.0, 0.0, 0.0, 0.0, 0.0, 0.0, 0.0, 0.0, 0.0, 0.0, 0.0, 0.0, 0.0, 0.0, 0.0, 0.0, 0.0, 0.0, 0.0, 0.0, 0.0, 0.0, 0.0, 0.0, 0.0, 0.0, 0.0, 0.0, 0.0, 0.0, 0.0, 0.0, 0.0, 0.0, 0.0, 0.0, 0.0, 0.0, 0.0, 0.0, 0.0, 0.0, 0.0, 0.0, 0.0, 0.0, 0.0, 0.0, 0.0, 0.0, 0.0, 0.0, 0.0, 0.0, 0.0, 0.0, 0.0, 0.0, 0.0, 0.0, 0.0, 0.0, 0.0, 0.0, 0.0, 0.0, 0.0, 0.0, 0.0, 0.0, 0.0, 0.0, 0.0, 0.0, 0.0, 0.0, 0.0, 0.0, 0.0, 0.0, 0.0, 0.0, 0.0, 0.0, 0.0, 0.0, 0.0, 0.0, 0.0, 0.0, 0.0, 0.0, 0.0, 0.0, 0.0, 0.0, 0.0, 0.0, 0.0, 0.0, 0.0, 0.0, 0.0, 0.0, 0.0, 0.0, 0.0, 0.0, 0.0, 0.0, 0.0, 0.0, 0.0, 0.0, 0.0, 0.0, 0.0, 0.0, 0.0, 0.0, 0.0, 0.0, 0.0, 0.0, 0.0, 0.0, 0.0, 0.0, 0.0, 0.0, 0.0, 0.0, 0.0, 0.0, 0.0, 0.0, 0.0, 0.0, 0.0, 0.0, 0.0, 0.0, 0.0, 0.0, 0.0, 0.0, 0.0, 0.0, 0.0, 0.0, 0.0, 0.0, 0.0, 0.0, 0.0, 0.0, 0.0, 0.0, 0.0, 0.0, 0.0, 0.0, 0.0, 0.0, 0.0, 0.0, 0.0, 0.0, 0.0, 0.0, 0.0, 0.0, 0.0, 0.0, 0.0, 0.0, 0.0, 0.0, 0.0, 0.0, 0.0, 0.0, 0.0, 0.0, 0.0, 0.0, 0.0, 0.0, 0.0, 0.0, 0.0, 0.0, 0.0, 0.0, 0.0, 0.0, 0.0, 0.0, 0.0, 0.0, 0.0, 0.0, 0.0, 0.0, 0.0, 0.0, 0.0, 0.0, 0.0, 0.0, 0.0, 0.0, 0.0, 0.0, 0.0, 0.0, 0.0, 0.0, 0.0, 0.0, 0.0, 0.0, 0.0, 0.0, 0.0, 0.0, 0.0, 0.0, 0.0, 0.0, 0.0, 0.0, 0.0, 0.0, 0.0, 0.0, 0.0, 0.0, 0.0, 0.0, 0.0, 0.0, 0.0, 0.0, 0.0, 0.0, 0.0, 0.0, 0.0, 0.0, 0.0, 0.0, 0.0, 0.0, 0.0, 0.0, 0.0, 0.0, 0.0, 0.0, 0.0, 0.0, 0.0, 0.0, 0.0, 0.0, 0.0, 0.0, 0.0, 0.0, 0.0, 0.0, 0.0, 0.0, 0.0, 0.0, 0.0, 0.0, 0.0, 0.0, 0.0, 0.0, 0.0, 0.0, 0.0, 0.0, 0.0, 0.0, 0.0, 0.0, 0.0, 0.0, 0.0, 0.0, 0.0, 0.0, 0.0, 0.0, 0.0, 0.0, 0.0, 0.0, 0.0, 0.0, 0.0, 0.0, 0.0, 0.0, 0.0, 0.0, 0.0, 0.0, 0.0, 0.0, 0.0, 0.0, 0.0, 0.0, 0.0, 0.0, 0.0, 0.0, 0.0, 0.0, 0.0, 0.0, 0.0, 0.0, 0.0, 0.0, 0.0, 0.0, 0.0, 0.0, 0.0, 0.0, 0.0, 0.0, 0.0, 0.0, 0.0, 0.0, 0.0, 0.0, 0.0, 0.0, 0.0, 0.0, 0.0, 0.0, 0.0, 0.0, 0.0, 0.0, 0.0, 0.0, 0.0, 0.0, 0.0, 0.0, 0.0, 0.0, 0.0, 0.0, 0.0, 0.0, 0.0, 0.0, 0.0, 0.0, 0.0, 0.0, 0.0, 0.0, 0.0, 0.0, 0.0, 0.0, 0.0, 0.0, 0.0, 0.0, 0.0, 0.0, 0.0, 0.0, 0.0, 0.0, 0.0, 0.0, 0.0, 0.0, 0.0, 0.0, 0.0, 0.0, 0.0, 0.0, 0.0, 0.0, 0.0, 0.0, 0.0, 0.0, 0.0, 0.0, 0.0, 0.0, 0.0, 0.0, 0.0, 0.0, 0.0, 0.0, 0.0, 0.0, 0.0, 0.0, 0.0, 0.0, 0.0, 0.0, 0.0, 0.0, 0.0, 0.0, 0.0, 0.0, 0.0, 0.0, 0.0, 0.0, 0.0, 0.0, 0.0, 0.0, 0.0, 0.0, 0.0, 0.0, 0.0, 0.0, 0.0, 0.0, 0.0, 0.0, 0.0, 0.0, 0.0, 0.0, 0.0, 0.0, 0.0, 0.0, 0.0, 0.0, 0.0, 0.0, 0.0, 0.0, 0.0, 0.0, 0.0, 0.0, 0.0, 0.0, 0.0, 0.0, 0.0, 0.0, 0.0, 0.0, 0.0, 0.0, 0.0, 0.0, 0.0, 0.0, 0.0, 0.0, 0.0, 0.0, 0.0, 0.0, 0.0, 0.0, 0.0, 0.0, 0.0, 0.0, 0.0, 0.0, 0.0, 0.0, 0.0, 0.0, 0.0, 0.0, 0.0, 0.0, 0.0, 0.0, 0.0, 0.0, 0.0, 0.0, 0.0, 0.0, 0.0, 0.0, 0.0, 0.0, 0.0, 0.0, 0.0, 0.0, 0.0, 0.0, 0.0, 0.0, 0.0, 0.0, 0.0, 0.0, 0.0, 0.0, 0.0, 0.0, 0.0, 0.0, 0.0, 0.0, 0.0, 0.0, 0.0, 0.0, 0.0])
me_healthbox.materials.append(mat_material)
me_healthbox.use_remesh_preserve_volume = False
me_healthbox.use_remesh_preserve_attributes = False
me_healthbox.use_mirror_vertex_groups = False
me_healthbox.update()

# ---- objects
ob_healthbox = bpy.data.objects.new('HealthBox', me_healthbox)

# ---- transforms, parenting, visibility, modifiers, constraints
ob_healthbox.location = (0.0, 0.0, 0.0)
ob_healthbox.scale = (3.138, 3.138, 3.138)
ob_healthbox.lineart.crease_threshold = 0.0

# ---- collection membership
col_collection_1.objects.link(ob_healthbox)

# ---- scene / render settings (as saved in the file)
scene.frame_start = 1; scene.frame_end = 250; scene.frame_set(1)
scene.render.engine = 'BLENDER_EEVEE_NEXT'
scene.render.resolution_percentage = 50
scene.render.dither_intensity = 0.0
scene.cycles.use_denoising = False
scene.cycles.samples = 128
scene.cycles.sampling_pattern = 'TABULATED_SOBOL'
scene.cycles.use_adaptive_sampling = False
scene.cycles.use_light_tree = False
scene.cycles.blur_glossy = 0.0
scene.cycles.sample_clamp_indirect = 0.0
scene.view_settings.view_transform = 'Standard'
bpy.context.view_layer.update()

# ---- added for rendering (the .blend has no active camera and no usable light): camera, sun
cam_auto = bpy.data.cameras.new('AutoCamera')
cam_auto.lens = 50.0
cam_auto.sensor_width = 36.0
cam_auto.clip_end = 1000.0
ob_auto_camera = bpy.data.objects.new('AutoCamera', cam_auto)
scene.collection.objects.link(ob_auto_camera)
ob_auto_camera.location = (10.058, -12.0696, 8.0464)
ob_auto_camera.rotation_euler = (1.09748, -7.21219e-08, 0.694738)
scene.camera = ob_auto_camera
light_auto_sun = bpy.data.lights.new('AutoSun', 'SUN')
light_auto_sun.energy = 3.0
light_auto_sun.angle = 0.0523599
ob_auto_sun = bpy.data.objects.new('AutoSun', light_auto_sun)
scene.collection.objects.link(ob_auto_sun)
ob_auto_sun.rotation_euler = (0.872665, 0.174533, 0.523599)
bpy.context.view_layer.update()
